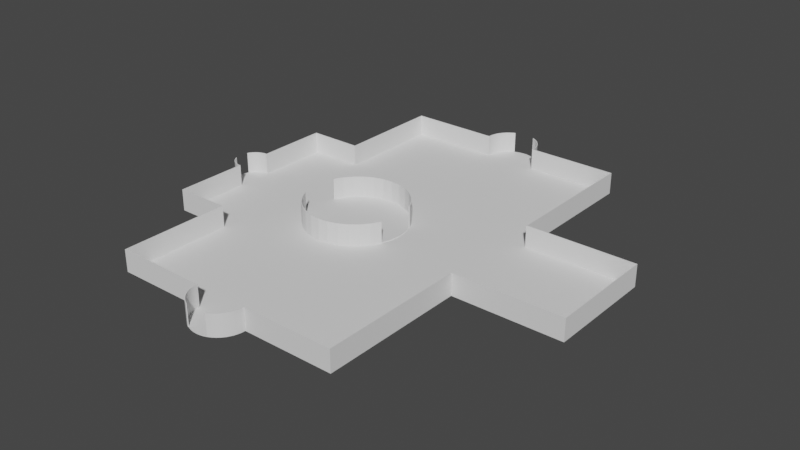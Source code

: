 # Source: pack.blend  (saved by Blender 3.1.7; exported with 4.5.12 LTS)
import bpy
from mathutils import Matrix  # noqa: F401  (used for matrix-valued properties, if any)

bpy.ops.wm.read_factory_settings(use_empty=True)
scene = bpy.context.scene
scene.name = 'Scene'

# ---- collections
col_museum = bpy.data.collections.new('museum'); scene.collection.children.link(col_museum)
col_floor = bpy.data.collections.new('floor'); scene.collection.children.link(col_floor)

# ---- materials (node trees are filled in below, after node groups)
mat_wall2_inside = bpy.data.materials.new('Wall2_inside')
mat_wall2_inside.use_transparent_shadow = False
mat_wall2_outside = bpy.data.materials.new('Wall2_outside')
mat_wall2_outside.use_transparent_shadow = False
mat_wall2_cuts = bpy.data.materials.new('Wall2_cuts')
mat_wall2_cuts.use_transparent_shadow = False
mat_wall2_alt1 = bpy.data.materials.new('Wall2_alt1')
mat_wall2_alt1.use_transparent_shadow = False
mat_wall2_alt2 = bpy.data.materials.new('Wall2_alt2')
mat_wall2_alt2.use_transparent_shadow = False
mat_wall2_alt3 = bpy.data.materials.new('Wall2_alt3')
mat_wall2_alt3.use_transparent_shadow = False
mat_wall2_alt4 = bpy.data.materials.new('Wall2_alt4')
mat_wall2_alt4.use_transparent_shadow = False
mat_wall2_alt5 = bpy.data.materials.new('Wall2_alt5')
mat_wall2_alt5.use_transparent_shadow = False
mat_slab_bottom = bpy.data.materials.new('Slab_bottom')
mat_slab_bottom.use_transparent_shadow = False
mat_slab_top = bpy.data.materials.new('Slab_top')
mat_slab_top.use_transparent_shadow = False
mat_slab_side = bpy.data.materials.new('Slab_side')
mat_slab_side.use_transparent_shadow = False

# ---- node groups
ng_auto_smooth = bpy.data.node_groups.new('Auto Smooth', 'GeometryNodeTree')
_s = ng_auto_smooth.interface.new_socket(name='Geometry', in_out='OUTPUT', socket_type='NodeSocketGeometry')
_s = ng_auto_smooth.interface.new_socket(name='Geometry', in_out='INPUT', socket_type='NodeSocketGeometry')
_s = ng_auto_smooth.interface.new_socket(name='Angle', in_out='INPUT', socket_type='NodeSocketFloat')
_s.subtype = 'ANGLE'
_s.min_value = 0.0
_s.max_value = 3.142
ng_auto_smooth.is_modifier = True
_N = ng_auto_smooth.nodes; _L = ng_auto_smooth.links
n0 = _N.new('NodeGroupOutput'); n0.name = 'Group Output'; n0.location = (480, -100)
n1 = _N.new('NodeGroupInput'); n1.name = 'Group Input'; n1.location = (-420, -300)
n2 = _N.new('NodeGroupInput'); n2.name = 'Group Input.001'; n2.location = (-60, -100)
n3 = _N.new('GeometryNodeSetShadeSmooth'); n3.name = 'Set Shade Smooth'; n3.location = (120, -100)
n3.domain = 'EDGE'
n4 = _N.new('GeometryNodeSetShadeSmooth'); n4.name = 'Set Shade Smooth.001'; n4.location = (300, -100)
n5 = _N.new('GeometryNodeInputMeshEdgeAngle'); n5.name = 'Edge Angle'; n5.location = (-420, -220)
n6 = _N.new('GeometryNodeInputEdgeSmooth'); n6.name = 'Is Edge Smooth'; n6.location = (-60, -160)
n7 = _N.new('GeometryNodeInputShadeSmooth'); n7.name = 'Is Face Smooth'; n7.location = (-240, -340)
n8 = _N.new('FunctionNodeBooleanMath'); n8.name = 'Boolean Math'; n8.location = (-60, -220)
n9 = _N.new('FunctionNodeCompare'); n9.name = 'Compare'; n9.location = (-240, -180)
n9.operation = 'LESS_EQUAL'
_L.new(n5.outputs[0], n9.inputs[0])
_L.new(n4.outputs[0], n0.inputs[0])
_L.new(n1.outputs[1], n9.inputs[1])
_L.new(n9.outputs[0], n8.inputs[0])
_L.new(n7.outputs[0], n8.inputs[1])
_L.new(n2.outputs[0], n3.inputs[0])
_L.new(n6.outputs[0], n3.inputs[1])
_L.new(n3.outputs[0], n4.inputs[0])
_L.new(n8.outputs[0], n3.inputs[2])
n0.is_active_output = True

# ---- material node trees

# ---- world
world_world = bpy.data.worlds.new('World'); scene.world = world_world
world_world.use_nodes = True; world_world.node_tree.nodes.clear()
_N = world_world.node_tree.nodes; _L = world_world.node_tree.links
n0 = _N.new('ShaderNodeOutputWorld'); n0.name = 'World Output'; n0.location = (300, 300)
n1 = _N.new('ShaderNodeBackground'); n1.name = 'Background'; n1.location = (10, 300)
n1.inputs[0].default_value = (0.05088, 0.05088, 0.05088, 1.0)
_L.new(n1.outputs[0], n0.inputs[0])
n0.is_active_output = True
world_world.color = (0.05088, 0.05088, 0.05088)
world_world.use_sun_shadow = False
world_world.sun_shadow_jitter_overblur = 0.0

# ---- meshes
me_wall = bpy.data.meshes.new('Wall')
me_wall.from_pydata([(0.0, 0.0, 0.0), (0.0, 0.0, 30.0), (75.0, 0.0, 0.0), (75.0, 0.0, 30.0), (75.0, -150.0, 0.0), (75.0, -150.0, 30.0), (200.0, -150.0, 0.0), (200.0, -150.0, 30.0), (200.2, -153.9, 0.0), (200.2, -153.9, 30.0), (200.8, -157.8, 0.0), (200.8, -157.8, 30.0), (201.8, -161.6, 0.0), (201.8, -161.6, 30.0), (203.2, -165.3, 0.0), (203.2, -165.3, 30.0), (205.0, -168.8, 0.0), (205.0, -168.8, 30.0), (207.2, -172.0, 0.0), (207.2, -172.0, 30.0), (209.6, -175.1, 0.0), (209.6, -175.1, 30.0), (212.4, -177.9, 0.0), (212.4, -177.9, 30.0), (215.5, -180.3, 0.0), (215.5, -180.3, 30.0), (218.8, -182.5, 0.0), (218.8, -182.5, 30.0), (222.2, -184.3, 0.0), (222.2, -184.3, 30.0), (252.8, -184.3, 0.0), (252.8, -184.3, 30.0), (256.2, -182.5, 0.0), (256.2, -182.5, 30.0), (259.5, -180.3, 0.0), (259.5, -180.3, 30.0), (262.6, -177.9, 0.0), (262.6, -177.9, 30.0), (265.4, -175.1, 0.0), (265.4, -175.1, 30.0), (267.8, -172.0, 0.0), (267.8, -172.0, 30.0), (270.0, -168.8, 0.0), (270.0, -168.8, 30.0), (271.8, -165.3, 0.0), (271.8, -165.3, 30.0), (273.2, -161.6, 0.0), (273.2, -161.6, 30.0), (274.2, -157.8, 0.0), (274.2, -157.8, 30.0), (274.8, -153.9, 0.0), (274.8, -153.9, 30.0), (275.0, -150.0, 30.0), (275.0, -150.0, 0.0), (400.0, -150.0, 0.0), (400.0, -150.0, 30.0), (400.0, 50.0, 0.0), (400.0, 50.0, 30.0), (550.0, 50.0, 30.0), (550.0, 50.0, 0.0), (550.0, 200.0, 0.0), (550.0, 200.0, 30.0), (400.0, 200.0, 30.0), (400.0, 200.0, 0.0), (400.0, 400.0, 0.0), (400.0, 400.0, 30.0), (275.0, 400.0, 0.0), (275.0, 400.0, 30.0), (274.8, 403.9, 0.0), (274.8, 403.9, 30.0), (274.2, 407.8, 0.0), (274.2, 407.8, 30.0), (273.2, 411.6, 0.0), (273.2, 411.6, 30.0), (271.8, 415.3, 0.0), (271.8, 415.3, 30.0), (270.0, 418.8, 0.0), (270.0, 418.8, 30.0), (267.8, 422.0, 0.0), (267.8, 422.0, 30.0), (265.4, 425.1, 0.0), (265.4, 425.1, 30.0), (262.6, 427.9, 0.0), (262.6, 427.9, 30.0), (259.5, 430.3, 0.0), (259.5, 430.3, 30.0), (256.2, 432.5, 0.0), (256.2, 432.5, 30.0), (252.8, 434.3, 0.0), (252.8, 434.3, 30.0), (222.2, 434.3, 0.0), (222.2, 434.3, 30.0), (218.8, 432.5, 0.0), (218.8, 432.5, 30.0), (215.5, 430.3, 0.0), (215.5, 430.3, 30.0), (212.4, 427.9, 0.0), (212.4, 427.9, 30.0), (209.6, 425.1, 0.0), (209.6, 425.1, 30.0), (207.2, 422.0, 0.0), (207.2, 422.0, 30.0), (205.0, 418.8, 0.0), (205.0, 418.8, 30.0), (203.2, 415.3, 0.0), (203.2, 415.3, 30.0), (201.8, 411.6, 0.0), (201.8, 411.6, 30.0), (200.8, 407.8, 0.0), (200.8, 407.8, 30.0), (200.2, 403.9, 0.0), (200.2, 403.9, 30.0), (200.0, 400.0, 0.0), (200.0, 400.0, 30.0), (75.0, 400.0, 30.0), (75.0, 400.0, 0.0), (75.0, 250.0, 0.0), (75.0, 250.0, 30.0), (2.289e-05, 250.0, 30.0), (2.289e-05, 250.0, 0.0), (3.6e-05, 150.0, 0.0), (3.6e-05, 150.0, 30.0), (-2.613, 149.9, 0.0), (-2.613, 149.9, 30.0), (-5.198, 149.5, 0.0), (-5.198, 149.5, 30.0), (-7.725, 148.8, 0.0), (-7.725, 148.8, 30.0), (-10.17, 147.8, 0.0), (-10.17, 147.8, 30.0), (-12.5, 146.7, 0.0), (-12.5, 146.7, 30.0), (-14.69, 145.2, 0.0), (-14.69, 145.2, 30.0), (-16.73, 143.6, 0.0), (-16.73, 143.6, 30.0), (-18.58, 141.7, 0.0), (-18.58, 141.7, 30.0), (-20.23, 139.7, 0.0), (-20.23, 139.7, 30.0), (-21.65, 137.5, 0.0), (-21.65, 137.5, 30.0), (-22.84, 135.2, 0.0), (-22.84, 135.2, 30.0), (-22.84, 114.8, 0.0), (-22.84, 114.8, 30.0), (-21.65, 112.5, 0.0), (-21.65, 112.5, 30.0), (-20.23, 110.3, 0.0), (-20.23, 110.3, 30.0), (-18.58, 108.3, 0.0), (-18.58, 108.3, 30.0), (-16.73, 106.4, 0.0), (-16.73, 106.4, 30.0), (-14.69, 104.8, 0.0), (-14.69, 104.8, 30.0), (-12.5, 103.3, 0.0), (-12.5, 103.3, 30.0), (-10.17, 102.2, 0.0), (-10.17, 102.2, 30.0), (-7.725, 101.2, 0.0), (-7.725, 101.2, 30.0), (-5.198, 100.5, 0.0), (-5.198, 100.5, 30.0), (-2.613, 100.1, 0.0), (-2.613, 100.1, 30.0), (4.256e-05, 100.0, 0.0), (4.256e-05, 100.0, 30.0), (0.0, 0.0, 0.0), (75.0, 0.0, 0.0), (75.0, -150.0, 0.0), (200.0, -150.0, 0.0), (200.0, -151.9, 0.0), (200.2, -153.7, 0.0), (200.4, -155.6, 0.0), (200.7, -157.4, 0.0), (201.2, -159.3, 0.0), (201.7, -161.1, 0.0), (202.3, -162.8, 0.0), (202.9, -164.6, 0.0), (203.7, -166.3, 0.0), (204.6, -167.9, 0.0), (205.5, -169.6, 0.0), (206.5, -171.1, 0.0), (207.6, -172.6, 0.0), (208.8, -174.1, 0.0), (210.0, -175.5, 0.0), (211.3, -176.8, 0.0), (212.7, -178.1, 0.0), (214.1, -179.3, 0.0), (215.6, -180.4, 0.0), (217.2, -181.5, 0.0), (218.8, -182.5, 0.0), (220.4, -183.4, 0.0), (222.1, -184.2, 0.0), (223.8, -184.9, 0.0), (225.6, -185.5, 0.0), (227.3, -186.1, 0.0), (229.2, -186.6, 0.0), (231.0, -186.9, 0.0), (232.8, -187.2, 0.0), (234.7, -187.4, 0.0), (236.6, -187.5, 0.0), (238.4, -187.5, 0.0), (240.3, -187.4, 0.0), (242.2, -187.2, 0.0), (244.0, -186.9, 0.0), (245.8, -186.6, 0.0), (247.7, -186.1, 0.0), (249.4, -185.5, 0.0), (251.2, -184.9, 0.0), (252.9, -184.2, 0.0), (254.6, -183.4, 0.0), (256.2, -182.5, 0.0), (257.8, -181.5, 0.0), (259.4, -180.4, 0.0), (260.9, -179.3, 0.0), (262.3, -178.1, 0.0), (263.7, -176.8, 0.0), (265.0, -175.5, 0.0), (266.2, -174.1, 0.0), (267.4, -172.6, 0.0), (268.5, -171.1, 0.0), (269.5, -169.6, 0.0), (270.4, -167.9, 0.0), (271.3, -166.3, 0.0), (272.1, -164.6, 0.0), (272.7, -162.8, 0.0), (273.3, -161.1, 0.0), (273.8, -159.3, 0.0), (274.3, -157.4, 0.0), (274.6, -155.6, 0.0), (274.8, -153.7, 0.0), (275.0, -151.9, 0.0), (275.0, -150.0, 0.0), (400.0, -150.0, 0.0), (400.0, 50.0, 0.0), (550.0, 50.0, 0.0), (550.0, 200.0, 0.0), (400.0, 200.0, 0.0), (400.0, 400.0, 0.0), (275.0, 400.0, 0.0), (275.0, 401.9, 0.0), (274.8, 403.7, 0.0), (274.6, 405.6, 0.0), (274.3, 407.4, 0.0), (273.8, 409.3, 0.0), (273.3, 411.1, 0.0), (272.7, 412.8, 0.0), (272.1, 414.6, 0.0), (271.3, 416.3, 0.0), (270.4, 417.9, 0.0), (269.5, 419.6, 0.0), (268.5, 421.1, 0.0), (267.4, 422.6, 0.0), (266.2, 424.1, 0.0), (265.0, 425.5, 0.0), (263.7, 426.8, 0.0), (262.3, 428.1, 0.0), (260.9, 429.3, 0.0), (259.4, 430.4, 0.0), (257.8, 431.5, 0.0), (256.2, 432.5, 0.0), (254.6, 433.4, 0.0), (252.9, 434.2, 0.0), (251.2, 434.9, 0.0), (249.4, 435.5, 0.0), (247.7, 436.1, 0.0), (245.8, 436.6, 0.0), (244.0, 436.9, 0.0), (242.2, 437.2, 0.0), (240.3, 437.4, 0.0), (238.4, 437.5, 0.0), (236.6, 437.5, 0.0), (234.7, 437.4, 0.0), (232.8, 437.2, 0.0), (231.0, 436.9, 0.0), (229.2, 436.6, 0.0), (227.3, 436.1, 0.0), (225.6, 435.5, 0.0), (223.8, 434.9, 0.0), (222.1, 434.2, 0.0), (220.4, 433.4, 0.0), (218.8, 432.5, 0.0), (217.2, 431.5, 0.0), (215.6, 430.4, 0.0), (214.1, 429.3, 0.0), (212.7, 428.1, 0.0), (211.3, 426.8, 0.0), (210.0, 425.5, 0.0), (208.8, 424.1, 0.0), (207.6, 422.6, 0.0), (206.5, 421.1, 0.0), (205.5, 419.6, 0.0), (204.6, 417.9, 0.0), (203.7, 416.3, 0.0), (202.9, 414.6, 0.0), (202.3, 412.8, 0.0), (201.7, 411.1, 0.0), (201.2, 409.3, 0.0), (200.7, 407.4, 0.0), (200.4, 405.6, 0.0), (200.2, 403.7, 0.0), (200.0, 401.9, 0.0), (200.0, 400.0, 0.0), (75.0, 400.0, 0.0), (75.0, 250.0, 0.0), (2.289e-05, 250.0, 0.0), (3.6e-05, 150.0, 0.0), (-1.246, 150.0, 0.0), (-2.489, 149.9, 0.0), (-3.726, 149.7, 0.0), (-4.954, 149.5, 0.0), (-6.169, 149.2, 0.0), (-7.369, 148.9, 0.0), (-8.55, 148.5, 0.0), (-9.711, 148.0, 0.0), (-10.85, 147.5, 0.0), (-11.96, 147.0, 0.0), (-13.04, 146.3, 0.0), (-14.08, 145.7, 0.0), (-15.1, 144.9, 0.0), (-16.07, 144.2, 0.0), (-17.0, 143.3, 0.0), (-17.9, 142.5, 0.0), (-18.74, 141.5, 0.0), (-19.55, 140.6, 0.0), (-20.3, 139.6, 0.0), (-21.0, 138.6, 0.0), (-21.65, 137.5, 0.0), (-22.25, 136.4, 0.0), (-22.79, 135.3, 0.0), (-23.27, 134.1, 0.0), (-23.7, 133.0, 0.0), (-24.07, 131.8, 0.0), (-24.37, 130.6, 0.0), (-24.62, 129.3, 0.0), (-24.81, 128.1, 0.0), (-24.93, 126.9, 0.0), (-24.99, 125.6, 0.0), (-24.99, 124.4, 0.0), (-24.93, 123.1, 0.0), (-24.81, 121.9, 0.0), (-24.62, 120.7, 0.0), (-24.37, 119.4, 0.0), (-24.07, 118.2, 0.0), (-23.7, 117.0, 0.0), (-23.27, 115.9, 0.0), (-22.79, 114.7, 0.0), (-22.25, 113.6, 0.0), (-21.65, 112.5, 0.0), (-21.0, 111.4, 0.0), (-20.3, 110.4, 0.0), (-19.55, 109.4, 0.0), (-18.74, 108.5, 0.0), (-17.9, 107.5, 0.0), (-17.0, 106.7, 0.0), (-16.07, 105.8, 0.0), (-15.1, 105.1, 0.0), (-14.08, 104.3, 0.0), (-13.04, 103.7, 0.0), (-11.96, 103.0, 0.0), (-10.85, 102.5, 0.0), (-9.711, 102.0, 0.0), (-8.55, 101.5, 0.0), (-7.369, 101.1, 0.0), (-6.169, 100.8, 0.0), (-4.954, 100.5, 0.0), (-3.726, 100.3, 0.0), (-2.489, 100.1, 0.0), (-1.246, 100.0, 0.0), (4.256e-05, 100.0, 0.0), (5.567e-05, 0.0, 0.0), (193.6, 190.8, 1.004), (193.6, 190.8, 31.0), (207.2, 189.5, 1.004), (207.2, 189.5, 31.0), (220.4, 185.5, 1.004), (220.4, 185.5, 31.0), (232.5, 179.0, 1.004), (232.5, 179.0, 31.0), (243.1, 170.3, 1.004), (243.1, 170.3, 31.0), (251.8, 159.7, 1.004), (251.8, 159.7, 31.0), (258.3, 147.6, 1.004), (258.3, 147.6, 31.0), (262.2, 134.5, 1.004), (263.6, 120.8, 1.004), (262.2, 107.2, 1.004), (258.3, 94.04, 1.004), (258.3, 94.04, 31.0), (251.8, 81.94, 1.004), (251.8, 81.94, 31.0), (243.1, 71.33, 1.004), (243.1, 71.33, 31.0), (232.5, 62.62, 1.004), (232.5, 62.62, 31.0), (220.4, 56.16, 1.004), (220.4, 56.16, 31.0), (207.2, 52.17, 1.004), (207.2, 52.17, 31.0), (193.6, 50.83, 1.004), (193.6, 50.83, 31.0), (179.9, 52.17, 1.004), (179.9, 52.17, 31.0), (166.8, 56.16, 1.004), (166.8, 56.16, 31.0), (154.7, 62.62, 1.004), (154.7, 62.62, 31.0), (144.1, 71.33, 1.004), (144.1, 71.33, 31.0), (135.4, 81.94, 1.004), (135.4, 81.94, 31.0), (128.9, 94.04, 1.004), (128.9, 94.04, 31.0), (124.9, 107.2, 1.004), (123.6, 120.8, 1.004), (124.9, 134.5, 1.004), (128.9, 147.6, 1.004), (128.9, 147.6, 31.0), (135.4, 159.7, 1.004), (135.4, 159.7, 31.0), (144.1, 170.3, 1.004), (144.1, 170.3, 31.0), (154.7, 179.0, 1.004), (154.7, 179.0, 31.0), (166.8, 185.5, 1.004), (166.8, 185.5, 31.0), (179.9, 189.5, 1.004), (179.9, 189.5, 31.0)], [], [(0, 2, 3, 1), (2, 4, 5, 3), (4, 6, 7, 5), (6, 8, 9, 7), (8, 10, 11, 9), (10, 12, 13, 11), (12, 14, 15, 13), (14, 16, 17, 15), (16, 18, 19, 17), (18, 20, 21, 19), (20, 22, 23, 21), (22, 24, 25, 23), (24, 26, 27, 25), (26, 28, 29, 27), (30, 32, 33, 31), (32, 34, 35, 33), (34, 36, 37, 35), (36, 38, 39, 37), (38, 40, 41, 39), (40, 42, 43, 41), (42, 44, 45, 43), (44, 46, 47, 45), (46, 48, 49, 47), (48, 50, 51, 49), (50, 53, 52, 51), (53, 54, 55, 52), (54, 56, 57, 55), (56, 59, 58, 57), (59, 60, 61, 58), (60, 63, 62, 61), (63, 64, 65, 62), (64, 66, 67, 65), (66, 68, 69, 67), (68, 70, 71, 69), (70, 72, 73, 71), (72, 74, 75, 73), (74, 76, 77, 75), (76, 78, 79, 77), (78, 80, 81, 79), (80, 82, 83, 81), (82, 84, 85, 83), (84, 86, 87, 85), (86, 88, 89, 87), (90, 92, 93, 91), (92, 94, 95, 93), (94, 96, 97, 95), (96, 98, 99, 97), (98, 100, 101, 99), (100, 102, 103, 101), (102, 104, 105, 103), (104, 106, 107, 105), (106, 108, 109, 107), (108, 110, 111, 109), (110, 112, 113, 111), (112, 115, 114, 113), (115, 116, 117, 114), (116, 119, 118, 117), (119, 120, 121, 118), (120, 122, 123, 121), (122, 124, 125, 123), (124, 126, 127, 125), (126, 128, 129, 127), (128, 130, 131, 129), (130, 132, 133, 131), (132, 134, 135, 133), (134, 136, 137, 135), (136, 138, 139, 137), (138, 140, 141, 139), (140, 142, 143, 141), (144, 146, 147, 145), (146, 148, 149, 147), (148, 150, 151, 149), (150, 152, 153, 151), (152, 154, 155, 153), (154, 156, 157, 155), (156, 158, 159, 157), (158, 160, 161, 159), (160, 162, 163, 161), (162, 164, 165, 163), (164, 166, 167, 165), (166, 0, 1, 167), (168, 372, 371, 370, 369, 368, 367, 366, 365, 364, 363, 362, 361, 360, 359, 358, 357, 356, 355, 354, 353, 352, 351, 350, 349, 348, 347, 346, 345, 344, 343, 342, 341, 340, 339, 338, 337, 336, 335, 334, 333, 332, 331, 330, 329, 328, 327, 326, 325, 324, 323, 322, 321, 320, 319, 318, 317, 316, 315, 314, 313, 312, 311, 310, 309, 308, 307, 306, 305, 304, 303, 302, 301, 300, 299, 298, 297, 296, 295, 294, 293, 292, 291, 290, 289, 288, 287, 286, 285, 284, 283, 282, 281, 280, 279, 278, 277, 276, 275, 274, 273, 272, 271, 270, 269, 268, 267, 266, 265, 264, 263, 262, 261, 260, 259, 258, 257, 256, 255, 254, 253, 252, 251, 250, 249, 248, 247, 246, 245, 244, 243, 242, 241, 240, 239, 238, 237, 236, 235, 234, 233, 232, 231, 230, 229, 228, 227, 226, 225, 224, 223, 222, 221, 220, 219, 218, 217, 216, 215, 214, 213, 212, 211, 210, 209, 208, 207, 206, 205, 204, 203, 202, 201, 200, 199, 198, 197, 196, 195, 194, 193, 192, 191, 190, 189, 188, 187, 186, 185, 184, 183, 182, 181, 180, 179, 178, 177, 176, 175, 174, 173, 172, 171, 170, 169), (373, 374, 376, 375), (375, 376, 378, 377), (377, 378, 380, 379), (379, 380, 382, 381), (381, 382, 384, 383), (383, 384, 386, 385), (390, 391, 393, 392), (392, 393, 395, 394), (394, 395, 397, 396), (396, 397, 399, 398), (398, 399, 401, 400), (400, 401, 403, 402), (402, 403, 405, 404), (404, 405, 407, 406), (406, 407, 409, 408), (408, 409, 411, 410), (410, 411, 413, 412), (412, 413, 415, 414), (419, 420, 422, 421), (421, 422, 424, 423), (423, 424, 426, 425), (425, 426, 428, 427), (427, 428, 430, 429), (429, 430, 374, 373), (373, 375, 377, 379, 381, 383, 385, 387, 388, 389, 390, 392, 394, 396, 398, 400, 402, 404, 406, 408, 410, 412, 414, 416, 417, 418, 419, 421, 423, 425, 427, 429)])
me_wall.polygons.foreach_set('use_smooth', [1, 1, 1, 1, 1, 1, 1, 1, 1, 1, 1, 1, 1, 1, 1, 1, 1, 1, 1, 1, 1, 1, 1, 1, 1, 1, 1, 1, 1, 1, 1, 1, 1, 1, 1, 1, 1, 1, 1, 1, 1, 1, 1, 1, 1, 1, 1, 1, 1, 1, 1, 1, 1, 1, 1, 1, 1, 1, 1, 1, 1, 1, 1, 1, 1, 1, 1, 1, 1, 1, 1, 1, 1, 1, 1, 1, 1, 1, 1, 1, 1, 1, 0, 0, 0, 0, 0, 0, 0, 0, 0, 0, 0, 0, 0, 0, 0, 0, 0, 0, 0, 0, 0, 0, 0, 0, 0])
me_wall.polygons.foreach_set('material_index', [0, 0, 0, 0, 0, 0, 0, 0, 0, 0, 0, 0, 0, 0, 0, 0, 0, 0, 0, 0, 0, 0, 0, 0, 0, 0, 0, 0, 0, 0, 0, 0, 0, 0, 0, 0, 0, 0, 0, 0, 0, 0, 0, 0, 0, 0, 0, 0, 0, 0, 0, 0, 0, 0, 0, 0, 0, 0, 0, 0, 0, 0, 0, 0, 0, 0, 0, 0, 0, 0, 0, 0, 0, 0, 0, 0, 0, 0, 0, 0, 0, 8, 0, 0, 0, 0, 0, 0, 0, 0, 0, 0, 0, 0, 0, 0, 0, 0, 0, 0, 0, 0, 0, 0, 0, 0, 0])
_uv = me_wall.uv_layers.new(name='UVMap')
_uv.uv.foreach_set('vector', [0.0, 0.0, 0.0, 0.0, 0.0, 0.0, 0.0, 0.0, 0.0, 0.0, 0.0, 0.0, 0.0, 0.0, 0.0, 0.0, 0.0, 0.0, 0.0, 0.0, 0.0, 0.0, 0.0, 0.0, 0.0, 0.0, 0.0, 0.0, 0.0, 0.0, 0.0, 0.0, 0.0, 0.0, 0.0, 0.0, 0.0, 0.0, 0.0, 0.0, 0.0, 0.0, 0.0, 0.0, 0.0, 0.0, 0.0, 0.0, 0.0, 0.0, 0.0, 0.0, 0.0, 0.0, 0.0, 0.0, 0.0, 0.0, 0.0, 0.0, 0.0, 0.0, 0.0, 0.0, 0.0, 0.0, 0.0, 0.0, 0.0, 0.0, 0.0, 0.0, 0.0, 0.0, 0.0, 0.0, 0.0, 0.0, 0.0, 0.0, 0.0, 0.0, 0.0, 0.0, 0.0, 0.0, 0.0, 0.0, 0.0, 0.0, 0.0, 0.0, 0.0, 0.0, 0.0, 0.0, 0.0, 0.0, 0.0, 0.0, 0.0, 0.0, 0.0, 0.0, 0.0, 0.0, 0.0, 0.0, 0.0, 0.0, 0.0, 0.0, 0.0, 0.0, 0.0, 0.0, 0.0, 0.0, 0.0, 0.0, 0.0, 0.0, 0.0, 0.0, 0.0, 0.0, 0.0, 0.0, 0.0, 0.0, 0.0, 0.0, 0.0, 0.0, 0.0, 0.0, 0.0, 0.0, 0.0, 0.0, 0.0, 0.0, 0.0, 0.0, 0.0, 0.0, 0.0, 0.0, 0.0, 0.0, 0.0, 0.0, 0.0, 0.0, 0.0, 0.0, 0.0, 0.0, 0.0, 0.0, 0.0, 0.0, 0.0, 0.0, 0.0, 0.0, 0.0, 0.0, 0.0, 0.0, 0.0, 0.0, 0.0, 0.0, 0.0, 0.0, 0.0, 0.0, 0.0, 0.0, 0.0, 0.0, 0.0, 0.0, 0.0, 0.0, 0.0, 0.0, 0.0, 0.0, 0.0, 0.0, 0.0, 0.0, 0.0, 0.0, 0.0, 0.0, 0.0, 0.0, 0.0, 0.0, 0.0, 0.0, 0.0, 0.0, 0.0, 0.0, 0.0, 0.0, 0.0, 0.0, 0.0, 0.0, 0.0, 0.0, 0.0, 0.0, 0.0, 0.0, 0.0, 0.0, 0.0, 0.0, 0.0, 0.0, 0.0, 0.0, 0.0, 0.0, 0.0, 0.0, 0.0, 0.0, 0.0, 0.0, 0.0, 0.0, 0.0, 0.0, 0.0, 0.0, 0.0, 0.0, 0.0, 0.0, 0.0, 0.0, 0.0, 0.0, 0.0, 0.0, 0.0, 0.0, 0.0, 0.0, 0.0, 0.0, 0.0, 0.0, 0.0, 0.0, 0.0, 0.0, 0.0, 0.0, 0.0, 0.0, 0.0, 0.0, 0.0, 0.0, 0.0, 0.0, 0.0, 0.0, 0.0, 0.0, 0.0, 0.0, 0.0, 0.0, 0.0, 0.0, 0.0, 0.0, 0.0, 0.0, 0.0, 0.0, 0.0, 0.0, 0.0, 0.0, 0.0, 0.0, 0.0, 0.0, 0.0, 0.0, 0.0, 0.0, 0.0, 0.0, 0.0, 0.0, 0.0, 0.0, 0.0, 0.0, 0.0, 0.0, 0.0, 0.0, 0.0, 0.0, 0.0, 0.0, 0.0, 0.0, 0.0, 0.0, 0.0, 0.0, 0.0, 0.0, 0.0, 0.0, 0.0, 0.0, 0.0, 0.0, 0.0, 0.0, 0.0, 0.0, 0.0, 0.0, 0.0, 0.0, 0.0, 0.0, 0.0, 0.0, 0.0, 0.0, 0.0, 0.0, 0.0, 0.0, 0.0, 0.0, 0.0, 0.0, 0.0, 0.0, 0.0, 0.0, 0.0, 0.0, 0.0, 0.0, 0.0, 0.0, 0.0, 0.0, 0.0, 0.0, 0.0, 0.0, 0.0, 0.0, 0.0, 0.0, 0.0, 0.0, 0.0, 0.0, 0.0, 0.0, 0.0, 0.0, 0.0, 0.0, 0.0, 0.0, 0.0, 0.0, 0.0, 0.0, 0.0, 0.0, 0.0, 0.0, 0.0, 0.0, 0.0, 0.0, 0.0, 0.0, 0.0, 0.0, 0.0, 0.0, 0.0, 0.0, 0.0, 0.0, 0.0, 0.0, 0.0, 0.0, 0.0, 0.0, 0.0, 0.0, 0.0, 0.0, 0.0, 0.0, 0.0, 0.0, 0.0, 0.0, 0.0, 0.0, 0.0, 0.0, 0.0, 0.0, 0.0, 0.0, 0.0, 0.0, 0.0, 0.0, 0.0, 0.0, 0.0, 0.0, 0.0, 0.0, 0.0, 0.0, 0.0, 0.0, 0.0, 0.0, 0.0, 0.0, 0.0, 0.0, 0.0, 0.0, 0.0, 0.0, 0.0, 0.0, 0.0, 0.0, 0.0, 0.0, 0.0, 0.0, 0.0, 0.0, 0.0, 0.0, 0.0, 0.0, 0.0, 0.0, 0.0, 0.0, 0.0, 0.0, 0.0, 0.0, 0.0, 0.0, 0.0, 0.0, 0.0, 0.0, 0.0, 0.0, 0.0, 0.0, 0.0, 0.0, 0.0, 0.0, 0.0, 0.0, 0.0, 0.0, 0.0, 0.0, 0.0, 0.0, 0.0, 0.0, 0.0, 0.0, 0.0, 0.0, 0.0, 0.0, 0.0, 0.0, 0.0, 0.0, 0.0, 0.0, 0.0, 0.0, 0.0, 0.0, 0.0, 0.0, 0.0, 0.0, 0.0, 0.0, 0.0, 0.0, 0.0, 0.0, 0.0, 0.0, 0.0, 0.0, 0.0, 0.0, 0.0, 0.0, 0.0, 0.0, 0.0, 0.0, 0.0, 0.0, 0.0, 0.0, 0.0, 0.0, 0.0, 0.0, 0.0, 0.0, 0.0, 0.0, 0.0, 0.0, 0.0, 0.0, 0.0, 0.0, 0.0, 0.0, 0.0, 0.0, 0.0, 0.0, 0.0, 0.0, 0.0, 0.0, 0.0, 0.0, 0.0, 0.0, 0.0, 0.0, 0.0, 0.0, 0.0, 0.0, 0.0, 0.0, 0.0, 0.0, 0.0, 0.0, 0.0, 0.0, 0.0, 0.0, 0.0, 0.0, 0.0, 0.0, 0.0, 0.0, 0.0, 0.0, 0.0, 0.0, 0.0, 0.0, 0.0, 0.0, 0.0, 0.0, 0.0, 0.0, 0.0, 0.0, 0.0, 0.0, 0.0, 0.0, 0.0, 0.0, 0.0, 0.0, 0.0, 0.0, 0.0, 0.0, 0.0, 0.0, 0.0, 0.0, 0.0, 0.0, 0.0, 0.0, 0.0, 0.0, 0.0, 0.0, 0.0, 0.0, 0.0, 0.0, 0.0, 0.0, 0.0, 0.0, 0.0, 0.0, 0.0, 0.0, 0.0, 0.0, 0.0, 0.0, 0.0, 0.0, 0.0, 0.0, 0.0, 0.0, 0.0, 0.0, 0.0, 0.0, 0.0, 0.0, 0.0, 0.0, 0.0, 0.0, 0.0, 0.0, 0.0, 0.0, 0.0, 0.0, 0.0, 0.0, 0.0, 0.0, 0.0, 0.0, 0.0, 0.0, 0.0, 0.0, 0.0, 0.0, 0.0, 0.0, 0.0, 0.0, 0.0, 0.0, 0.0, 0.0, 0.0, 0.0, 0.0, 0.0, 0.0, 0.0, 0.0, 0.0, 0.0, 0.0, 0.0, 0.0, 0.0, 0.0, 0.0, 0.0, 0.0, 0.0, 0.0, 0.0, 0.0, 0.0, 0.0, 0.0, 0.0, 0.0, 0.0, 0.0, 0.0, 0.0, 0.0, 0.0, 0.0, 0.0, 0.0, 0.0, 0.0, 0.0, 0.0, 0.0, 0.0, 0.0, 0.0, 0.0, 0.0, 0.0, 0.0, 0.0, 0.0, 0.0, 0.0, 0.0, 0.0, 0.0, 0.0, 0.0, 0.0, 0.0, 0.0, 0.0, 0.0, 0.0, 0.0, 0.0, 0.0, 0.0, 0.0, 0.0, 0.0, 0.0, 0.0, 0.0, 0.0, 0.0, 0.0, 0.0, 0.0, 0.0, 0.0, 0.0, 0.0, 0.0, 0.0, 0.0, 0.0, 0.0, 0.0, 0.0, 0.0, 0.0, 0.0, 0.0, 0.0, 0.0, 0.0, 0.0, 0.0, 0.0, 0.0, 0.0, 0.0, 0.0, 0.0, 0.0, 0.0, 0.0, 0.0, 0.0, 0.0, 0.0, 0.0, 0.0, 0.0, 0.0, 0.0, 0.0, 0.0, 0.0, 0.0, 0.0, 0.0, 0.0, 0.0, 0.0, 0.0, 0.0, 0.0, 0.0, 0.0, 0.0, 0.0, 0.0, 0.0, 0.0, 0.0, 0.0, 0.0, 0.0, 0.0, 0.0, 0.0, 0.0, 0.0, 0.0, 0.0, 0.0, 0.0, 0.0, 0.0, 0.0, 0.0, 0.0, 0.0, 0.0, 0.0, 0.0, 0.0, 0.0, 0.0, 0.0, 0.0, 0.0, 0.0, 0.0, 0.0, 0.0, 0.0, 0.0, 0.0, 0.0, 0.0, 0.0, 0.0, 0.0, 0.0, 0.0, 0.0, 0.0, 0.0, 0.0, 0.0, 0.0, 0.0, 0.0, 0.0, 0.0, 0.0, 0.0, 0.0, 0.0, 0.0, 0.0, 0.0, 0.0, 0.0, 0.0, 0.0, 0.0, 0.0, 0.0, 0.0, 0.0, 0.0, 0.0, 0.0, 0.0, 0.0, 0.0, 0.0, 0.0, 0.0, 0.0, 0.0, 0.0, 0.0, 0.0, 0.0, 0.0, 0.0, 0.0, 0.0, 0.0, 0.0, 0.0, 0.0, 0.0, 0.0, 0.0, 0.0, 0.0, 0.0, 0.0, 0.0, 0.0, 0.0, 0.0, 0.0, 0.0, 0.0, 0.0, 0.0, 0.0, 0.0, 0.0, 0.0, 0.0, 0.0, 0.0, 0.0, 0.0, 0.0, 0.0, 0.0, 0.0, 0.0, 0.0, 0.0, 0.0, 0.0, 0.0, 0.0, 0.0, 0.0, 0.0, 0.0, 0.0, 0.0, 0.0, 0.0, 0.0, 0.0, 0.0, 0.0, 0.0, 0.0, 0.0, 0.0, 0.0, 0.0, 0.0, 0.0, 0.0, 0.0, 0.0, 0.0, 0.0, 0.0, 0.0, 0.0, 0.0, 0.0, 0.0, 0.0, 0.0, 0.0, 0.0, 0.0, 0.0, 0.0, 0.0, 0.0, 0.0, 0.0, 0.0, 0.0, 0.0, 0.0, 0.0, 0.0, 0.0, 0.0, 0.0, 0.0, 0.0, 0.0, 0.0, 0.0, 0.0, 0.0, 0.0, 0.0, 0.0, 0.0, 0.0, 0.0, 0.0, 0.0, 0.0, 0.0, 0.0, 0.0, 0.0, 0.0, 0.0, 0.0, 0.0, 0.0, 0.0, 0.0, 0.0, 0.0, 0.0, 0.0, 0.0, 0.0, 0.0, 0.0, 0.0, 0.0, 0.0, 0.0, 0.0, 0.0, 0.0, 0.0, 0.0, 0.0, 0.0, 0.0, 0.0, 0.0, 0.0, 0.0, 0.0, 0.0, 0.0, 0.0, 0.0, 1.0, 0.5, 1.0, 1.0, 0.9688, 1.0, 0.9688, 0.5, 0.9688, 0.5, 0.9688, 1.0, 0.9375, 1.0, 0.9375, 0.5, 0.9375, 0.5, 0.9375, 1.0, 0.9062, 1.0, 0.9062, 0.5, 0.9062, 0.5, 0.9062, 1.0, 0.875, 1.0, 0.875, 0.5, 0.875, 0.5, 0.875, 1.0, 0.8438, 1.0, 0.8438, 0.5, 0.8438, 0.5, 0.8438, 1.0, 0.8125, 1.0, 0.8125, 0.5, 0.6875, 0.5, 0.6875, 1.0, 0.6562, 1.0, 0.6562, 0.5, 0.6562, 0.5, 0.6562, 1.0, 0.625, 1.0, 0.625, 0.5, 0.625, 0.5, 0.625, 1.0, 0.5938, 1.0, 0.5938, 0.5, 0.5938, 0.5, 0.5938, 1.0, 0.5625, 1.0, 0.5625, 0.5, 0.5625, 0.5, 0.5625, 1.0, 0.5312, 1.0, 0.5312, 0.5, 0.5312, 0.5, 0.5312, 1.0, 0.5, 1.0, 0.5, 0.5, 0.5, 0.5, 0.5, 1.0, 0.4688, 1.0, 0.4688, 0.5, 0.4688, 0.5, 0.4688, 1.0, 0.4375, 1.0, 0.4375, 0.5, 0.4375, 0.5, 0.4375, 1.0, 0.4062, 1.0, 0.4062, 0.5, 0.4062, 0.5, 0.4062, 1.0, 0.375, 1.0, 0.375, 0.5, 0.375, 0.5, 0.375, 1.0, 0.3438, 1.0, 0.3438, 0.5, 0.3438, 0.5, 0.3438, 1.0, 0.3125, 1.0, 0.3125, 0.5, 0.1875, 0.5, 0.1875, 1.0, 0.1562, 1.0, 0.1562, 0.5, 0.1562, 0.5, 0.1562, 1.0, 0.125, 1.0, 0.125, 0.5, 0.125, 0.5, 0.125, 1.0, 0.09375, 1.0, 0.09375, 0.5, 0.09375, 0.5, 0.09375, 1.0, 0.0625, 1.0, 0.0625, 0.5, 0.0625, 0.5, 0.0625, 1.0, 0.03125, 1.0, 0.03125, 0.5, 0.03125, 0.5, 0.03125, 1.0, 0.0, 1.0, 0.0, 0.5, 0.75, 0.49, 0.7968, 0.4854, 0.8418, 0.4717, 0.8833, 0.4496, 0.9197, 0.4197, 0.9496, 0.3833, 0.9717, 0.3418, 0.9854, 0.2968, 0.99, 0.25, 0.9854, 0.2032, 0.9717, 0.1582, 0.9496, 0.1167, 0.9197, 0.08029, 0.8833, 0.05045, 0.8418, 0.02827, 0.7968, 0.01461, 0.75, 0.01, 0.7032, 0.01461, 0.6582, 0.02827, 0.6167, 0.05045, 0.5803, 0.08029, 0.5504, 0.1167, 0.5283, 0.1582, 0.5146, 0.2032, 0.51, 0.25, 0.5146, 0.2968, 0.5283, 0.3418, 0.5504, 0.3833, 0.5803, 0.4197, 0.6167, 0.4496, 0.6582, 0.4717, 0.7032, 0.4854])
me_wall.materials.append(mat_wall2_inside)
me_wall.materials.append(mat_wall2_outside)
me_wall.materials.append(mat_wall2_cuts)
me_wall.materials.append(mat_wall2_alt1)
me_wall.materials.append(mat_wall2_alt2)
me_wall.materials.append(mat_wall2_alt3)
me_wall.materials.append(mat_wall2_alt4)
me_wall.materials.append(mat_wall2_alt5)
me_wall.materials.append(mat_slab_bottom)
me_wall.materials.append(mat_slab_top)
me_wall.materials.append(mat_slab_side)
me_wall.use_remesh_fix_poles = True
me_wall.use_remesh_preserve_attributes = False
me_wall.update()
me_reference = bpy.data.meshes.new('Reference')
me_reference.from_pydata([(-0.25, 0.25, 0.0), (0.25, 0.25, 0.0), (-0.25, -0.25, 0.0), (0.25, -0.25, 0.0), (0.0, 0.0, 0.487), (-0.107, 0.107, 0.216), (0.108, 0.107, 0.216), (-0.107, -0.107, 0.216), (0.108, -0.107, 0.216), (-0.05, 0.05, 0.5), (0.05, 0.05, 0.5), (0.05, -0.05, 0.5), (-0.05, -0.05, 0.5), (-0.193, 0.193, 0.0), (0.193, 0.193, 0.0), (0.193, -0.193, 0.0), (-0.193, -0.193, 0.0), (0.0, 0.0, 0.8), (0.0, 0.8, 0.0), (0.0, 0.0, 0.0), (0.0, 0.0, 0.0), (0.05, 0.05, 0.674), (-0.05, 0.674, -0.05), (0.0, 0.8, 0.0), (-0.05, -0.05, 0.674), (-0.05, 0.674, 0.05), (0.05, 0.674, -0.05), (-0.129, 0.129, 0.162), (0.129, 0.129, 0.162), (-0.129, -0.129, 0.162), (0.129, -0.129, 0.162), (0.0, 0.0, 0.8), (-0.05, 0.05, 0.674), (0.05, -0.05, 0.674), (0.05, 0.674, 0.05), (0.8, 0.0, 0.0), (0.0, 0.0, 0.0), (0.674, 0.05, -0.05), (0.8, 0.0, 0.0), (0.674, 0.05, 0.05), (0.674, -0.05, -0.05), (0.674, -0.05, 0.05)], [(1, 0), (0, 9), (9, 10), (10, 1), (3, 1), (10, 11), (11, 3), (2, 3), (11, 12), (12, 2), (0, 2), (12, 9), (6, 5), (8, 6), (7, 8), (5, 7), (17, 24), (17, 20), (18, 25), (18, 19), (13, 14), (14, 15), (15, 16), (16, 13), (4, 6), (15, 30), (17, 21), (26, 22), (23, 22), (23, 34), (18, 26), (28, 27), (30, 28), (29, 30), (27, 29), (14, 28), (13, 27), (16, 29), (4, 7), (4, 8), (4, 5), (31, 33), (31, 32), (21, 32), (24, 32), (24, 33), (21, 33), (25, 22), (25, 34), (26, 34), (35, 39), (35, 36), (40, 37), (38, 37), (38, 41), (35, 40), (39, 37), (39, 41), (40, 41)], [])
me_reference.use_remesh_fix_poles = True
me_reference.use_remesh_preserve_attributes = False
me_reference.update()

# ---- objects
ob_outer_body = bpy.data.objects.new('outer body', me_wall)
ob_floor = bpy.data.objects.new('floor', me_reference)

# ---- transforms, parenting, visibility, modifiers, constraints
ob_outer_body.parent = ob_floor
ob_outer_body.location = (25.5, 188.0, 0.0)
_m = ob_outer_body.modifiers.new('Wall', 'SOLIDIFY')
_m.thickness = 1.0
_m.offset = 0.0
_m.material_offset = 1
_m.material_offset_rim = 2
_m.use_even_offset = True
_m.use_quality_normals = True
_m = ob_outer_body.modifiers.new('Auto Smooth', 'NODES')
_m.node_group = ng_auto_smooth
_gi = [s.identifier for s in ng_auto_smooth.interface.items_tree if s.item_type == 'SOCKET' and s.in_out == 'INPUT']
_m[_gi[1]] = 0.2094  # Angle
ob_floor.location = (-25.5, -188.0, 0.0)

# ---- collection membership
col_museum.objects.link(ob_outer_body)
col_floor.objects.link(ob_floor)

# ---- scene / render settings (as saved in the file)
scene.frame_start = 1; scene.frame_end = 250; scene.frame_set(1)
scene.render.engine = 'BLENDER_EEVEE_NEXT'
scene.cycles.sampling_pattern = 'TABULATED_SOBOL'
scene.cycles.use_light_tree = False
scene.view_settings.view_transform = 'Filmic'
bpy.context.view_layer.update()

# ---- added for rendering (the .blend has no active camera and no usable light): camera, sun
cam_auto = bpy.data.cameras.new('AutoCamera')
cam_auto.lens = 50.0
cam_auto.sensor_width = 36.0
cam_auto.clip_end = 13822.1
ob_auto_camera = bpy.data.objects.new('AutoCamera', cam_auto)
scene.collection.objects.link(ob_auto_camera)
ob_auto_camera.location = (1049.96, -820.485, 645.321)
ob_auto_camera.rotation_euler = (1.09748, -7.21219e-08, 0.694738)
scene.camera = ob_auto_camera
light_auto_sun = bpy.data.lights.new('AutoSun', 'SUN')
light_auto_sun.energy = 3.0
light_auto_sun.angle = 0.0523599
ob_auto_sun = bpy.data.objects.new('AutoSun', light_auto_sun)
scene.collection.objects.link(ob_auto_sun)
ob_auto_sun.rotation_euler = (0.872665, 0.174533, 0.523599)
bpy.context.view_layer.update()
